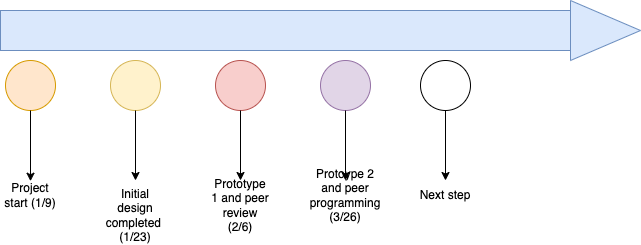

The diagram above was exported from draw.io. Its source (the exported page's mxGraphModel, read from the mxfile embedded in the PNG):
<mxGraphModel dx="792" dy="636" grid="1" gridSize="10" guides="1" tooltips="1" connect="1" arrows="1" fold="1" page="1" pageScale="1" pageWidth="827" pageHeight="1169" math="0" shadow="0">
  <root>
    <mxCell id="0" />
    <mxCell id="1" parent="0" />
    <mxCell id="eTKVM7R9Wg3a-movLxvP-1" value="" style="rounded=0;whiteSpace=wrap;html=1;fillColor=#dae8fc;strokeColor=#6c8ebf;" parent="1" vertex="1">
      <mxGeometry x="50" y="100" width="570" height="40" as="geometry" />
    </mxCell>
    <mxCell id="eTKVM7R9Wg3a-movLxvP-2" value="" style="triangle;whiteSpace=wrap;html=1;fillColor=#dae8fc;strokeColor=#6c8ebf;" parent="1" vertex="1">
      <mxGeometry x="620" y="90" width="70" height="60" as="geometry" />
    </mxCell>
    <mxCell id="eTKVM7R9Wg3a-movLxvP-3" value="" style="ellipse;whiteSpace=wrap;html=1;aspect=fixed;movable=1;resizable=1;rotatable=1;deletable=1;editable=1;locked=0;connectable=1;fillColor=#ffe6cc;strokeColor=#d79b00;" parent="1" vertex="1">
      <mxGeometry x="55" y="150" width="50" height="50" as="geometry" />
    </mxCell>
    <mxCell id="eTKVM7R9Wg3a-movLxvP-4" value="" style="ellipse;whiteSpace=wrap;html=1;aspect=fixed;fillColor=#fff2cc;strokeColor=#d6b656;" parent="1" vertex="1">
      <mxGeometry x="160" y="150" width="50" height="50" as="geometry" />
    </mxCell>
    <mxCell id="eTKVM7R9Wg3a-movLxvP-5" value="" style="ellipse;whiteSpace=wrap;html=1;aspect=fixed;fillColor=#f8cecc;strokeColor=#b85450;" parent="1" vertex="1">
      <mxGeometry x="265" y="150" width="50" height="50" as="geometry" />
    </mxCell>
    <mxCell id="eTKVM7R9Wg3a-movLxvP-6" value="" style="ellipse;whiteSpace=wrap;html=1;aspect=fixed;fillColor=#e1d5e7;strokeColor=#9673a6;" parent="1" vertex="1">
      <mxGeometry x="370" y="150" width="50" height="50" as="geometry" />
    </mxCell>
    <mxCell id="eTKVM7R9Wg3a-movLxvP-7" value="" style="ellipse;whiteSpace=wrap;html=1;aspect=fixed;" parent="1" vertex="1">
      <mxGeometry x="470" y="150" width="50" height="50" as="geometry" />
    </mxCell>
    <mxCell id="eTKVM7R9Wg3a-movLxvP-10" value="" style="endArrow=classic;html=1;rounded=0;movable=1;resizable=1;rotatable=1;deletable=1;editable=1;locked=0;connectable=1;" parent="1" source="eTKVM7R9Wg3a-movLxvP-3" edge="1">
      <mxGeometry width="50" height="50" relative="1" as="geometry">
        <mxPoint x="80" y="250" as="sourcePoint" />
        <mxPoint x="80" y="270.71067811865476" as="targetPoint" />
      </mxGeometry>
    </mxCell>
    <mxCell id="eTKVM7R9Wg3a-movLxvP-11" value="" style="endArrow=classic;html=1;rounded=0;" parent="1" source="eTKVM7R9Wg3a-movLxvP-4" edge="1">
      <mxGeometry width="50" height="50" relative="1" as="geometry">
        <mxPoint x="185" y="270" as="sourcePoint" />
        <mxPoint x="185" y="270" as="targetPoint" />
      </mxGeometry>
    </mxCell>
    <mxCell id="eTKVM7R9Wg3a-movLxvP-12" value="" style="endArrow=classic;html=1;rounded=0;" parent="1" source="eTKVM7R9Wg3a-movLxvP-5" edge="1">
      <mxGeometry width="50" height="50" relative="1" as="geometry">
        <mxPoint x="290" y="270" as="sourcePoint" />
        <mxPoint x="290" y="270" as="targetPoint" />
      </mxGeometry>
    </mxCell>
    <mxCell id="eTKVM7R9Wg3a-movLxvP-13" value="" style="endArrow=classic;html=1;rounded=0;" parent="1" source="eTKVM7R9Wg3a-movLxvP-6" edge="1">
      <mxGeometry width="50" height="50" relative="1" as="geometry">
        <mxPoint x="395" y="270" as="sourcePoint" />
        <mxPoint x="395" y="270" as="targetPoint" />
      </mxGeometry>
    </mxCell>
    <mxCell id="eTKVM7R9Wg3a-movLxvP-14" value="" style="endArrow=classic;html=1;rounded=0;" parent="1" source="eTKVM7R9Wg3a-movLxvP-7" edge="1">
      <mxGeometry width="50" height="50" relative="1" as="geometry">
        <mxPoint x="495" y="270" as="sourcePoint" />
        <mxPoint x="495" y="270" as="targetPoint" />
      </mxGeometry>
    </mxCell>
    <mxCell id="eTKVM7R9Wg3a-movLxvP-15" value="Project start (1/9)" style="text;html=1;strokeColor=none;fillColor=none;align=center;verticalAlign=middle;whiteSpace=wrap;rounded=0;movable=1;resizable=1;rotatable=1;deletable=1;editable=1;locked=0;connectable=1;" parent="1" vertex="1">
      <mxGeometry x="50" y="270" width="60" height="30" as="geometry" />
    </mxCell>
    <mxCell id="eTKVM7R9Wg3a-movLxvP-16" value="Initial design completed&amp;nbsp; (1/23)" style="text;html=1;strokeColor=none;fillColor=none;align=center;verticalAlign=middle;whiteSpace=wrap;rounded=0;" parent="1" vertex="1">
      <mxGeometry x="155" y="290" width="60" height="30" as="geometry" />
    </mxCell>
    <mxCell id="eTKVM7R9Wg3a-movLxvP-18" value="Protoype 2 and peer programming (3/26)" style="text;html=1;strokeColor=none;fillColor=none;align=center;verticalAlign=middle;whiteSpace=wrap;rounded=0;" parent="1" vertex="1">
      <mxGeometry x="365" y="270" width="60" height="30" as="geometry" />
    </mxCell>
    <mxCell id="eTKVM7R9Wg3a-movLxvP-19" value="Next step" style="text;html=1;strokeColor=none;fillColor=none;align=center;verticalAlign=middle;whiteSpace=wrap;rounded=0;" parent="1" vertex="1">
      <mxGeometry x="465" y="270" width="60" height="30" as="geometry" />
    </mxCell>
    <mxCell id="eTKVM7R9Wg3a-movLxvP-20" value="Prototype 1 and peer review (2/6)" style="text;html=1;strokeColor=none;fillColor=none;align=center;verticalAlign=middle;whiteSpace=wrap;rounded=0;" parent="1" vertex="1">
      <mxGeometry x="260" y="280" width="60" height="30" as="geometry" />
    </mxCell>
  </root>
</mxGraphModel>